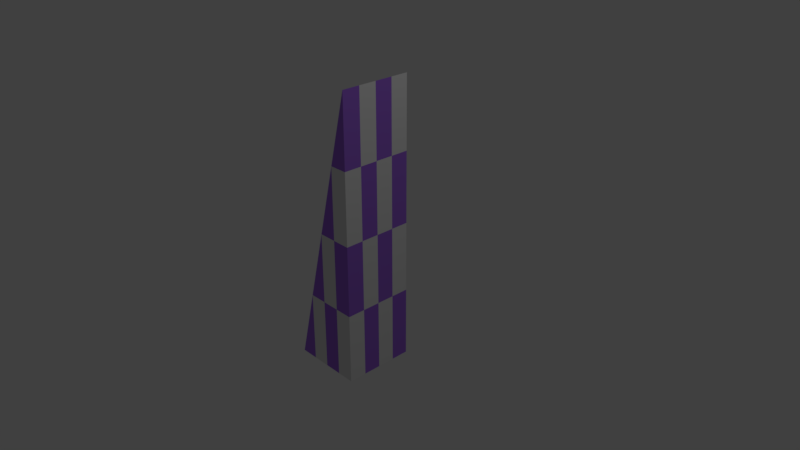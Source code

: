 # Source: slope5.blend  (saved by Blender 2.79.0; exported with 4.5.12 LTS)
import bpy
from mathutils import Matrix  # noqa: F401  (used for matrix-valued properties, if any)

bpy.ops.wm.read_factory_settings(use_empty=True)
scene = bpy.context.scene
scene.name = 'Scene'

# ---- collections
col_collection_1 = bpy.data.collections.new('Collection 1'); scene.collection.children.link(col_collection_1)

# ---- images (referenced by path relative to the original .blend; pixels are not part of the script)
import os
ASSET_DIR = os.environ.get("B2B_ASSET_DIR", "")  # directory of the original .blend (textures are referenced by path, not embedded)
HERE = os.path.dirname(os.path.abspath(__file__))  # packed textures are extracted next to this script under _unpacked/

def load_image(name, relpath, width, height, colorspace="sRGB"):
    """Load a texture the original file referenced (path relative to the .blend, or extracted next to this script)."""
    p = next((c for c in (os.path.join(HERE, relpath), os.path.join(ASSET_DIR, relpath)) if relpath and os.path.exists(c)), "")
    if p:
        img = bpy.data.images.load(p, check_existing=True)
        img.name = name
    else:  # same state as the original file: an image datablock whose file is absent (Cycles renders it pink)
        img = bpy.data.images.new(name, width, height)
        img.source = "FILE"
        img.filepath = "//" + (relpath or name)
    img.colorspace_settings.name = colorspace
    return img
img_slope5 = load_image('slope5', '', 1024, 1024, 'sRGB')

# ---- materials (node trees are filled in below, after node groups)
mat_material = bpy.data.materials.new('Material')
mat_material.alpha_threshold = 0.0
mat_material.use_transparent_shadow = False
mat_material.roughness = 0.5

# ---- material node trees
mat_material.use_nodes = True; mat_material.node_tree.nodes.clear()
_N = mat_material.node_tree.nodes; _L = mat_material.node_tree.links
n0 = _N.new('ShaderNodeOutputMaterial'); n0.name = 'Material Output'; n0.location = (300, 300)
n1 = _N.new('ShaderNodeBsdfDiffuse'); n1.name = 'Diffuse BSDF'; n1.location = (10, 300)
n2 = _N.new('ShaderNodeTexChecker'); n2.name = 'Checker Texture'; n2.location = (-180, 300)
n2.inputs[2].default_value = (0.357, 0.1474, 0.7677, 1.0)
n2.inputs[3].default_value = 4.0
n3 = _N.new('ShaderNodeTexImage'); n3.name = 'Image Texture'; n3.location = (-412, 365)
n3.width = 140
n3.image = img_slope5
_L.new(n1.outputs[0], n0.inputs[0])
_L.new(n2.outputs[0], n1.inputs[0])
n0.is_active_output = True

# ---- world
world_world = bpy.data.worlds.new('World'); scene.world = world_world
world_world.color = (0.05088, 0.05088, 0.05088)
world_world.use_sun_shadow = False
world_world.sun_shadow_jitter_overblur = 0.0
world_world.cycles.sampling_method = 'MANUAL'

# ---- cameras
cam_camera = bpy.data.cameras.new('Camera')
cam_camera.clip_end = 100.0
cam_camera.lens = 35.0
cam_camera.sensor_width = 32.0
cam_camera.sensor_height = 18.0
cam_camera.ortho_scale = 7.314
cam_camera.dof.focus_distance = 0.0
cam_camera.dof.aperture_fstop = 128.0

# ---- lights
light_lamp = bpy.data.lights.new('Lamp', 'POINT')
light_lamp.transmission_factor = 0.0
light_lamp.cutoff_distance = 30.0
light_lamp.energy = 100.0
light_lamp.shadow_buffer_clip_start = 1.001
light_lamp.shadow_soft_size = 0.1
light_lamp.shadow_maximum_resolution = 0.006
light_lamp.use_absolute_resolution = True

# ---- meshes
me_cube_001 = bpy.data.meshes.new('Cube.001')
me_cube_001.from_pydata([(-1.0, -1.0, -1.0), (-1.0, 1.0, -1.0), (1.0, -1.0, -1.0), (1.0, -1.0, 1.0), (1.0, 1.0, -1.0), (1.0, 1.0, 1.0)], [], [(0, 3, 5, 1), (4, 1, 5), (4, 5, 3, 2), (1, 4, 2, 0), (0, 2, 3)])
_uv = me_cube_001.uv_layers.new(name='UVMap')
_uv.uv.foreach_set('vector', [0.3694, 0.0, 0.3694, 0.5858, 4.404e-08, 0.5858, 0.0, 4.938e-08, 0.7388, 0.4142, 0.7388, 0.8284, 0.3694, 0.4142, 0.7388, 0.4142, 0.3694, 0.4142, 0.3694, 1.111e-07, 0.7388, 0.0, 0.3694, 1.0, 2.202e-08, 1.0, 0.0, 0.5858, 0.3694, 0.5858, 1.0, 0.5858, 0.7388, 0.2929, 1.0, 0.0])
me_cube_001.materials.append(mat_material)
me_cube_001.use_remesh_preserve_volume = False
me_cube_001.use_remesh_preserve_attributes = False
me_cube_001.use_mirror_vertex_groups = False
me_cube_001.update()

# ---- objects
ob_cube = bpy.data.objects.new('Cube', me_cube_001)
ob_lamp = bpy.data.objects.new('Lamp', light_lamp)
ob_camera = bpy.data.objects.new('Camera', cam_camera)

# ---- transforms, parenting, visibility, modifiers, constraints
ob_cube.location = (-0.3333, 0.0, 0.3333)
ob_cube.scale = (0.5, 0.5, 2.0)
ob_cube.lineart.crease_threshold = 0.0
ob_lamp.location = (4.076, 1.005, 5.904)
ob_lamp.rotation_euler = (0.6503, 0.05522, 1.866)
ob_lamp.lock_rotations_4d = False
ob_lamp.empty_display_type = 'ARROWS'
ob_lamp.color = (0.0, 0.0, 0.0, 0.0)
ob_lamp.lineart.crease_threshold = 0.0
ob_camera.location = (7.481, -6.508, 5.344)
ob_camera.rotation_euler = (1.109, 0.0, 0.8149)
ob_camera.lock_rotations_4d = False
ob_camera.empty_display_type = 'ARROWS'
ob_camera.color = (0.0, 0.0, 0.0, 0.0)
ob_camera.display_type = 'WIRE'
ob_camera.lineart.crease_threshold = 0.0

# ---- collection membership
col_collection_1.objects.link(ob_cube)
col_collection_1.objects.link(ob_lamp)
col_collection_1.objects.link(ob_camera)

# ---- scene / render settings (as saved in the file)
scene.camera = ob_camera
scene.frame_start = 1; scene.frame_end = 250; scene.frame_set(1)
scene.render.engine = 'BLENDER_EEVEE_NEXT'
scene.render.resolution_percentage = 50
scene.render.dither_intensity = 0.0
scene.cycles.use_denoising = False
scene.cycles.samples = 128
scene.cycles.sampling_pattern = 'TABULATED_SOBOL'
scene.cycles.use_adaptive_sampling = False
scene.cycles.use_light_tree = False
scene.cycles.blur_glossy = 0.0
scene.cycles.sample_clamp_indirect = 0.0
scene.cycles.bake_type = 'ENVIRONMENT'
scene.view_settings.view_transform = 'Standard'
bpy.context.view_layer.update()
